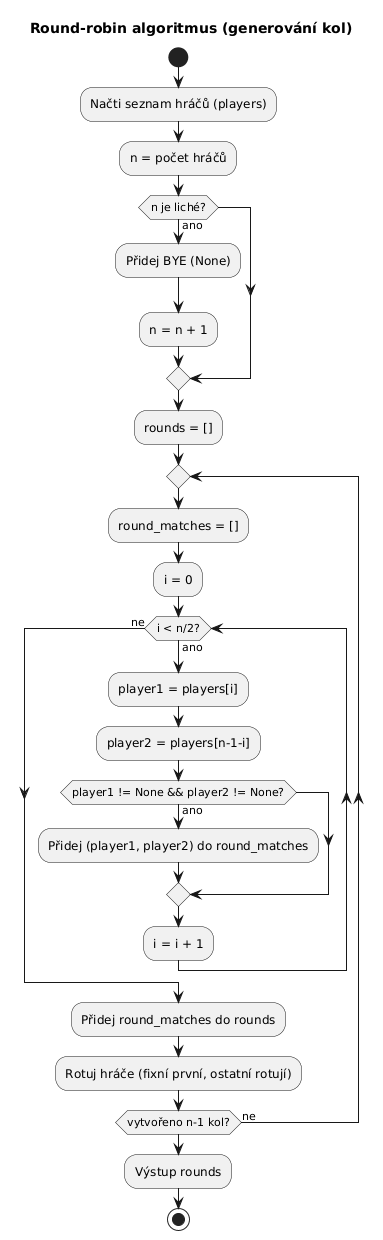

The diagram above was rendered by PlantUML. Its source (embedded in the PNG):
@startuml
title Round-robin algoritmus (generování kol)

start
:Načti seznam hráčů (players);
:n = počet hráčů;
if (n je liché?) then (ano)
  :Přidej BYE (None);
  :n = n + 1;
endif
:rounds = [];

repeat
  :round_matches = [];
  :i = 0;
  while (i < n/2?) is (ano)
    :player1 = players[i];
    :player2 = players[n-1-i];
    if (player1 != None && player2 != None?) then (ano)
      :Přidej (player1, player2) do round_matches;
    endif
    :i = i + 1;
  endwhile (ne)
  :Přidej round_matches do rounds;
  :Rotuj hráče (fixní první, ostatní rotují);
repeat while (vytvořeno n-1 kol?) is (ne)

:Výstup rounds;
stop
@enduml